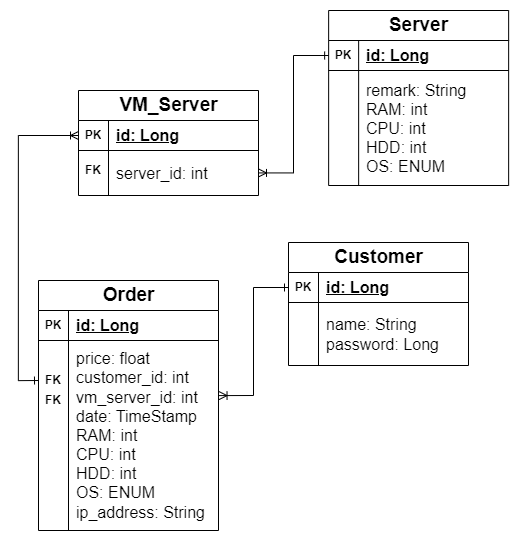

The diagram above was exported from draw.io. Its source (the exported page's mxGraphModel, read from the mxfile embedded in the PNG):
<mxGraphModel dx="-3332" dy="1500" grid="1" gridSize="10" guides="1" tooltips="1" connect="1" arrows="1" fold="1" page="1" pageScale="1" pageWidth="827" pageHeight="1169" math="0" shadow="0">
  <root>
    <mxCell id="0" />
    <mxCell id="1" parent="0" />
    <mxCell id="_sX3iWuYm7oCWmQWPJ-v-15" value="&lt;font style=&quot;font-size: 19px;&quot;&gt;Server&lt;/font&gt;" style="shape=table;startSize=30;container=1;collapsible=1;childLayout=tableLayout;fixedRows=1;rowLines=0;fontStyle=1;align=center;resizeLast=1;html=1;" parent="1" vertex="1">
      <mxGeometry x="4613.14" y="315" width="180" height="175" as="geometry" />
    </mxCell>
    <mxCell id="_sX3iWuYm7oCWmQWPJ-v-16" value="" style="shape=tableRow;horizontal=0;startSize=0;swimlaneHead=0;swimlaneBody=0;fillColor=none;collapsible=0;dropTarget=0;points=[[0,0.5],[1,0.5]];portConstraint=eastwest;top=0;left=0;right=0;bottom=1;" parent="_sX3iWuYm7oCWmQWPJ-v-15" vertex="1">
      <mxGeometry y="30" width="180" height="30" as="geometry" />
    </mxCell>
    <mxCell id="_sX3iWuYm7oCWmQWPJ-v-17" value="PK" style="shape=partialRectangle;connectable=0;fillColor=none;top=0;left=0;bottom=0;right=0;fontStyle=1;overflow=hidden;whiteSpace=wrap;html=1;" parent="_sX3iWuYm7oCWmQWPJ-v-16" vertex="1">
      <mxGeometry width="30" height="30" as="geometry">
        <mxRectangle width="30" height="30" as="alternateBounds" />
      </mxGeometry>
    </mxCell>
    <mxCell id="_sX3iWuYm7oCWmQWPJ-v-18" value="&lt;font style=&quot;font-size: 16px;&quot;&gt;id: Long&lt;/font&gt;" style="shape=partialRectangle;connectable=0;fillColor=none;top=0;left=0;bottom=0;right=0;align=left;spacingLeft=6;fontStyle=5;overflow=hidden;whiteSpace=wrap;html=1;" parent="_sX3iWuYm7oCWmQWPJ-v-16" vertex="1">
      <mxGeometry x="30" width="150" height="30" as="geometry">
        <mxRectangle width="150" height="30" as="alternateBounds" />
      </mxGeometry>
    </mxCell>
    <mxCell id="_sX3iWuYm7oCWmQWPJ-v-19" value="" style="shape=tableRow;horizontal=0;startSize=0;swimlaneHead=0;swimlaneBody=0;fillColor=none;collapsible=0;dropTarget=0;points=[[0,0.5],[1,0.5]];portConstraint=eastwest;top=0;left=0;right=0;bottom=0;" parent="_sX3iWuYm7oCWmQWPJ-v-15" vertex="1">
      <mxGeometry y="60" width="180" height="115" as="geometry" />
    </mxCell>
    <mxCell id="_sX3iWuYm7oCWmQWPJ-v-20" value="" style="shape=partialRectangle;connectable=0;fillColor=none;top=0;left=0;bottom=0;right=0;editable=1;overflow=hidden;whiteSpace=wrap;html=1;" parent="_sX3iWuYm7oCWmQWPJ-v-19" vertex="1">
      <mxGeometry width="30" height="115" as="geometry">
        <mxRectangle width="30" height="115" as="alternateBounds" />
      </mxGeometry>
    </mxCell>
    <mxCell id="_sX3iWuYm7oCWmQWPJ-v-21" value="&lt;font style=&quot;font-size: 16px;&quot;&gt;remark: String&lt;br&gt;RAM: int&lt;br&gt;CPU: int&lt;br&gt;HDD: int&lt;br&gt;OS: ENUM&lt;br&gt;&lt;/font&gt;" style="shape=partialRectangle;connectable=0;fillColor=none;top=0;left=0;bottom=0;right=0;align=left;spacingLeft=6;overflow=hidden;whiteSpace=wrap;html=1;" parent="_sX3iWuYm7oCWmQWPJ-v-19" vertex="1">
      <mxGeometry x="30" width="150" height="115" as="geometry">
        <mxRectangle width="150" height="115" as="alternateBounds" />
      </mxGeometry>
    </mxCell>
    <mxCell id="YoXEEoBxD_tdQiIdHAn5-2" value="&lt;font style=&quot;font-size: 19px;&quot;&gt;VM_Server&lt;/font&gt;" style="shape=table;startSize=30;container=1;collapsible=1;childLayout=tableLayout;fixedRows=1;rowLines=0;fontStyle=1;align=center;resizeLast=1;html=1;" vertex="1" parent="1">
      <mxGeometry x="4363" y="395" width="180" height="105" as="geometry" />
    </mxCell>
    <mxCell id="YoXEEoBxD_tdQiIdHAn5-3" value="" style="shape=tableRow;horizontal=0;startSize=0;swimlaneHead=0;swimlaneBody=0;fillColor=none;collapsible=0;dropTarget=0;points=[[0,0.5],[1,0.5]];portConstraint=eastwest;top=0;left=0;right=0;bottom=1;" vertex="1" parent="YoXEEoBxD_tdQiIdHAn5-2">
      <mxGeometry y="30" width="180" height="30" as="geometry" />
    </mxCell>
    <mxCell id="YoXEEoBxD_tdQiIdHAn5-4" value="PK" style="shape=partialRectangle;connectable=0;fillColor=none;top=0;left=0;bottom=0;right=0;fontStyle=1;overflow=hidden;whiteSpace=wrap;html=1;" vertex="1" parent="YoXEEoBxD_tdQiIdHAn5-3">
      <mxGeometry width="30" height="30" as="geometry">
        <mxRectangle width="30" height="30" as="alternateBounds" />
      </mxGeometry>
    </mxCell>
    <mxCell id="YoXEEoBxD_tdQiIdHAn5-5" value="&lt;font style=&quot;font-size: 16px;&quot;&gt;id: Long&lt;/font&gt;" style="shape=partialRectangle;connectable=0;fillColor=none;top=0;left=0;bottom=0;right=0;align=left;spacingLeft=6;fontStyle=5;overflow=hidden;whiteSpace=wrap;html=1;" vertex="1" parent="YoXEEoBxD_tdQiIdHAn5-3">
      <mxGeometry x="30" width="150" height="30" as="geometry">
        <mxRectangle width="150" height="30" as="alternateBounds" />
      </mxGeometry>
    </mxCell>
    <mxCell id="YoXEEoBxD_tdQiIdHAn5-6" value="" style="shape=tableRow;horizontal=0;startSize=0;swimlaneHead=0;swimlaneBody=0;fillColor=none;collapsible=0;dropTarget=0;points=[[0,0.5],[1,0.5]];portConstraint=eastwest;top=0;left=0;right=0;bottom=0;" vertex="1" parent="YoXEEoBxD_tdQiIdHAn5-2">
      <mxGeometry y="60" width="180" height="45" as="geometry" />
    </mxCell>
    <mxCell id="YoXEEoBxD_tdQiIdHAn5-7" value="" style="shape=partialRectangle;connectable=0;fillColor=none;top=0;left=0;bottom=0;right=0;editable=1;overflow=hidden;whiteSpace=wrap;html=1;" vertex="1" parent="YoXEEoBxD_tdQiIdHAn5-6">
      <mxGeometry width="30" height="45" as="geometry">
        <mxRectangle width="30" height="45" as="alternateBounds" />
      </mxGeometry>
    </mxCell>
    <mxCell id="YoXEEoBxD_tdQiIdHAn5-8" value="&lt;font style=&quot;font-size: 16px;&quot;&gt;server_id: int&lt;br&gt;&lt;/font&gt;" style="shape=partialRectangle;connectable=0;fillColor=none;top=0;left=0;bottom=0;right=0;align=left;spacingLeft=6;overflow=hidden;whiteSpace=wrap;html=1;" vertex="1" parent="YoXEEoBxD_tdQiIdHAn5-6">
      <mxGeometry x="30" width="150" height="45" as="geometry">
        <mxRectangle width="150" height="45" as="alternateBounds" />
      </mxGeometry>
    </mxCell>
    <mxCell id="YoXEEoBxD_tdQiIdHAn5-16" value="&lt;font style=&quot;font-size: 19px;&quot;&gt;Customer&lt;/font&gt;" style="shape=table;startSize=30;container=1;collapsible=1;childLayout=tableLayout;fixedRows=1;rowLines=0;fontStyle=1;align=center;resizeLast=1;html=1;" vertex="1" parent="1">
      <mxGeometry x="4573" y="547" width="180" height="123" as="geometry" />
    </mxCell>
    <mxCell id="YoXEEoBxD_tdQiIdHAn5-17" value="" style="shape=tableRow;horizontal=0;startSize=0;swimlaneHead=0;swimlaneBody=0;fillColor=none;collapsible=0;dropTarget=0;points=[[0,0.5],[1,0.5]];portConstraint=eastwest;top=0;left=0;right=0;bottom=1;" vertex="1" parent="YoXEEoBxD_tdQiIdHAn5-16">
      <mxGeometry y="30" width="180" height="30" as="geometry" />
    </mxCell>
    <mxCell id="YoXEEoBxD_tdQiIdHAn5-18" value="PK" style="shape=partialRectangle;connectable=0;fillColor=none;top=0;left=0;bottom=0;right=0;fontStyle=1;overflow=hidden;whiteSpace=wrap;html=1;" vertex="1" parent="YoXEEoBxD_tdQiIdHAn5-17">
      <mxGeometry width="30" height="30" as="geometry">
        <mxRectangle width="30" height="30" as="alternateBounds" />
      </mxGeometry>
    </mxCell>
    <mxCell id="YoXEEoBxD_tdQiIdHAn5-19" value="&lt;font style=&quot;font-size: 16px;&quot;&gt;id: Long&lt;/font&gt;" style="shape=partialRectangle;connectable=0;fillColor=none;top=0;left=0;bottom=0;right=0;align=left;spacingLeft=6;fontStyle=5;overflow=hidden;whiteSpace=wrap;html=1;" vertex="1" parent="YoXEEoBxD_tdQiIdHAn5-17">
      <mxGeometry x="30" width="150" height="30" as="geometry">
        <mxRectangle width="150" height="30" as="alternateBounds" />
      </mxGeometry>
    </mxCell>
    <mxCell id="YoXEEoBxD_tdQiIdHAn5-20" value="" style="shape=tableRow;horizontal=0;startSize=0;swimlaneHead=0;swimlaneBody=0;fillColor=none;collapsible=0;dropTarget=0;points=[[0,0.5],[1,0.5]];portConstraint=eastwest;top=0;left=0;right=0;bottom=0;" vertex="1" parent="YoXEEoBxD_tdQiIdHAn5-16">
      <mxGeometry y="60" width="180" height="63" as="geometry" />
    </mxCell>
    <mxCell id="YoXEEoBxD_tdQiIdHAn5-21" value="" style="shape=partialRectangle;connectable=0;fillColor=none;top=0;left=0;bottom=0;right=0;editable=1;overflow=hidden;whiteSpace=wrap;html=1;" vertex="1" parent="YoXEEoBxD_tdQiIdHAn5-20">
      <mxGeometry width="30" height="63" as="geometry">
        <mxRectangle width="30" height="63" as="alternateBounds" />
      </mxGeometry>
    </mxCell>
    <mxCell id="YoXEEoBxD_tdQiIdHAn5-22" value="&lt;font style=&quot;font-size: 16px;&quot;&gt;name: String&lt;br&gt;password: Long&lt;br&gt;&lt;/font&gt;" style="shape=partialRectangle;connectable=0;fillColor=none;top=0;left=0;bottom=0;right=0;align=left;spacingLeft=6;overflow=hidden;whiteSpace=wrap;html=1;" vertex="1" parent="YoXEEoBxD_tdQiIdHAn5-20">
      <mxGeometry x="30" width="150" height="63" as="geometry">
        <mxRectangle width="150" height="63" as="alternateBounds" />
      </mxGeometry>
    </mxCell>
    <mxCell id="YoXEEoBxD_tdQiIdHAn5-34" style="edgeStyle=orthogonalEdgeStyle;rounded=0;orthogonalLoop=1;jettySize=auto;html=1;entryX=0;entryY=0.5;entryDx=0;entryDy=0;endArrow=ERoneToMany;endFill=0;startArrow=ERone;startFill=0;" edge="1" parent="1" target="YoXEEoBxD_tdQiIdHAn5-3">
      <mxGeometry relative="1" as="geometry">
        <mxPoint x="4323" y="685" as="sourcePoint" />
        <Array as="points">
          <mxPoint x="4303" y="685" />
          <mxPoint x="4303" y="440" />
        </Array>
      </mxGeometry>
    </mxCell>
    <mxCell id="YoXEEoBxD_tdQiIdHAn5-23" value="&lt;font style=&quot;font-size: 19px;&quot;&gt;Order&lt;/font&gt;" style="shape=table;startSize=30;container=1;collapsible=1;childLayout=tableLayout;fixedRows=1;rowLines=0;fontStyle=1;align=center;resizeLast=1;html=1;" vertex="1" parent="1">
      <mxGeometry x="4323" y="585" width="180" height="250" as="geometry" />
    </mxCell>
    <mxCell id="YoXEEoBxD_tdQiIdHAn5-24" value="" style="shape=tableRow;horizontal=0;startSize=0;swimlaneHead=0;swimlaneBody=0;fillColor=none;collapsible=0;dropTarget=0;points=[[0,0.5],[1,0.5]];portConstraint=eastwest;top=0;left=0;right=0;bottom=1;" vertex="1" parent="YoXEEoBxD_tdQiIdHAn5-23">
      <mxGeometry y="30" width="180" height="30" as="geometry" />
    </mxCell>
    <mxCell id="YoXEEoBxD_tdQiIdHAn5-25" value="PK" style="shape=partialRectangle;connectable=0;fillColor=none;top=0;left=0;bottom=0;right=0;fontStyle=1;overflow=hidden;whiteSpace=wrap;html=1;" vertex="1" parent="YoXEEoBxD_tdQiIdHAn5-24">
      <mxGeometry width="30" height="30" as="geometry">
        <mxRectangle width="30" height="30" as="alternateBounds" />
      </mxGeometry>
    </mxCell>
    <mxCell id="YoXEEoBxD_tdQiIdHAn5-26" value="&lt;font style=&quot;font-size: 16px;&quot;&gt;id: Long&lt;/font&gt;" style="shape=partialRectangle;connectable=0;fillColor=none;top=0;left=0;bottom=0;right=0;align=left;spacingLeft=6;fontStyle=5;overflow=hidden;whiteSpace=wrap;html=1;" vertex="1" parent="YoXEEoBxD_tdQiIdHAn5-24">
      <mxGeometry x="30" width="150" height="30" as="geometry">
        <mxRectangle width="150" height="30" as="alternateBounds" />
      </mxGeometry>
    </mxCell>
    <mxCell id="YoXEEoBxD_tdQiIdHAn5-27" value="" style="shape=tableRow;horizontal=0;startSize=0;swimlaneHead=0;swimlaneBody=0;fillColor=none;collapsible=0;dropTarget=0;points=[[0,0.5],[1,0.5]];portConstraint=eastwest;top=0;left=0;right=0;bottom=0;" vertex="1" parent="YoXEEoBxD_tdQiIdHAn5-23">
      <mxGeometry y="60" width="180" height="190" as="geometry" />
    </mxCell>
    <mxCell id="YoXEEoBxD_tdQiIdHAn5-28" value="" style="shape=partialRectangle;connectable=0;fillColor=none;top=0;left=0;bottom=0;right=0;editable=1;overflow=hidden;whiteSpace=wrap;html=1;" vertex="1" parent="YoXEEoBxD_tdQiIdHAn5-27">
      <mxGeometry width="30" height="190" as="geometry">
        <mxRectangle width="30" height="190" as="alternateBounds" />
      </mxGeometry>
    </mxCell>
    <mxCell id="YoXEEoBxD_tdQiIdHAn5-29" value="&lt;font style=&quot;font-size: 16px;&quot;&gt;price: float&lt;br&gt;customer_id: int&lt;br&gt;vm_server_id: int&lt;br&gt;date: TimeStamp&lt;br&gt;RAM: int&lt;br&gt;CPU: int&lt;br&gt;HDD: int&lt;br&gt;OS: ENUM&lt;br&gt;ip_address: String&lt;br&gt;&lt;/font&gt;" style="shape=partialRectangle;connectable=0;fillColor=none;top=0;left=0;bottom=0;right=0;align=left;spacingLeft=6;overflow=hidden;whiteSpace=wrap;html=1;" vertex="1" parent="YoXEEoBxD_tdQiIdHAn5-27">
      <mxGeometry x="30" width="150" height="190" as="geometry">
        <mxRectangle width="150" height="190" as="alternateBounds" />
      </mxGeometry>
    </mxCell>
    <mxCell id="YoXEEoBxD_tdQiIdHAn5-31" value="FK" style="shape=partialRectangle;connectable=0;fillColor=none;top=0;left=0;bottom=0;right=0;fontStyle=1;overflow=hidden;whiteSpace=wrap;html=1;" vertex="1" parent="1">
      <mxGeometry x="4363" y="465" width="30" height="20" as="geometry">
        <mxRectangle width="30" height="30" as="alternateBounds" />
      </mxGeometry>
    </mxCell>
    <mxCell id="YoXEEoBxD_tdQiIdHAn5-32" value="FK" style="shape=partialRectangle;connectable=0;fillColor=none;top=0;left=0;bottom=0;right=0;fontStyle=1;overflow=hidden;whiteSpace=wrap;html=1;" vertex="1" parent="1">
      <mxGeometry x="4323" y="675" width="30" height="20" as="geometry">
        <mxRectangle width="30" height="30" as="alternateBounds" />
      </mxGeometry>
    </mxCell>
    <mxCell id="YoXEEoBxD_tdQiIdHAn5-33" value="FK" style="shape=partialRectangle;connectable=0;fillColor=none;top=0;left=0;bottom=0;right=0;fontStyle=1;overflow=hidden;whiteSpace=wrap;html=1;" vertex="1" parent="1">
      <mxGeometry x="4323" y="695" width="30" height="20" as="geometry">
        <mxRectangle width="30" height="30" as="alternateBounds" />
      </mxGeometry>
    </mxCell>
    <mxCell id="YoXEEoBxD_tdQiIdHAn5-35" style="edgeStyle=orthogonalEdgeStyle;rounded=0;orthogonalLoop=1;jettySize=auto;html=1;entryX=0;entryY=0.5;entryDx=0;entryDy=0;exitX=1.003;exitY=0.29;exitDx=0;exitDy=0;exitPerimeter=0;endArrow=ERone;endFill=0;startArrow=ERoneToMany;startFill=0;" edge="1" parent="1" source="YoXEEoBxD_tdQiIdHAn5-27" target="YoXEEoBxD_tdQiIdHAn5-17">
      <mxGeometry relative="1" as="geometry" />
    </mxCell>
    <mxCell id="YoXEEoBxD_tdQiIdHAn5-36" style="edgeStyle=orthogonalEdgeStyle;rounded=0;orthogonalLoop=1;jettySize=auto;html=1;entryX=0;entryY=0.5;entryDx=0;entryDy=0;endArrow=ERone;endFill=0;startArrow=ERoneToMany;startFill=0;" edge="1" parent="1" source="YoXEEoBxD_tdQiIdHAn5-6" target="_sX3iWuYm7oCWmQWPJ-v-16">
      <mxGeometry relative="1" as="geometry" />
    </mxCell>
  </root>
</mxGraphModel>